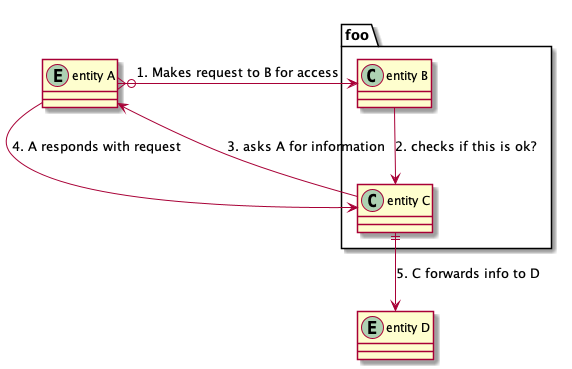

The diagram above was rendered by PlantUML. Its source (embedded in the PNG):
@startuml


entity "entity A" as A
 package foo {
  class "entity B" as B
  class "entity C" as C
}
entity "entity D" as D

A }o--> B: 1. Makes request to B for access
B --> C: 2. checks if this is ok?
C --> A: 3. asks A for information
A --> C: 4. A responds with request
C ||--> D: 5. C forwards info to D 

@enduml